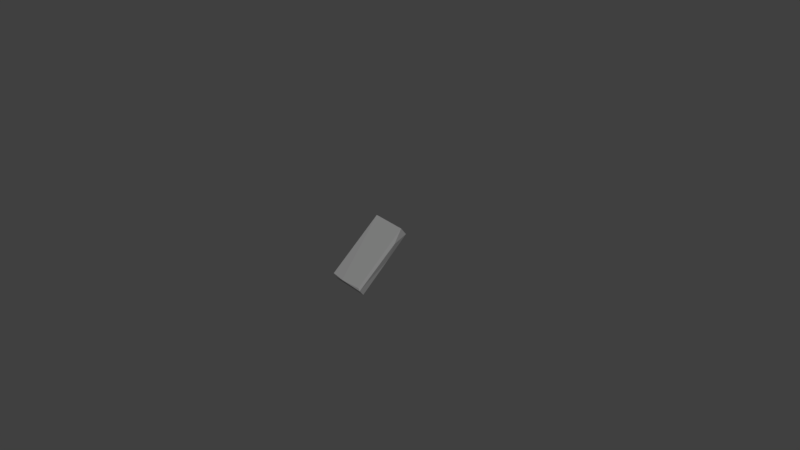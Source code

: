 # Source: roof_stone_03.blend  (saved by Blender 2.79.0; exported with 4.5.12 LTS)
import bpy
from mathutils import Matrix  # noqa: F401  (used for matrix-valued properties, if any)

bpy.ops.wm.read_factory_settings(use_empty=True)
scene = bpy.context.scene
scene.name = 'Scene'

# ---- collections
col_collection_1 = bpy.data.collections.new('Collection 1'); scene.collection.children.link(col_collection_1)

# ---- materials (node trees are filled in below, after node groups)
mat_m_church_roof_stones = bpy.data.materials.new('M_Church_roof_stones')
mat_m_church_roof_stones.alpha_threshold = 0.0
mat_m_church_roof_stones.diffuse_color = (0.2159, 0.2159, 0.2159, 1.0)
mat_m_church_roof_stones.roughness = 0.5

# ---- material node trees
mat_m_church_roof_stones.use_nodes = True; mat_m_church_roof_stones.node_tree.nodes.clear()
_N = mat_m_church_roof_stones.node_tree.nodes; _L = mat_m_church_roof_stones.node_tree.links
n0 = _N.new('ShaderNodeOutputMaterial'); n0.name = 'Material Output'; n0.location = (1200, 880)
n0.label = 'Material Out'
n1 = _N.new('ShaderNodeAddShader'); n1.name = 'Add Shader'; n1.location = (1000, 880)
n1.label = 'Shader Add Refl'
n2 = _N.new('ShaderNodeAddShader'); n2.name = 'Add Shader.001'; n2.location = (800, 880)
n2.label = 'Shader Add Spec'
n3 = _N.new('ShaderNodeBsdfRefraction'); n3.name = 'Refraction BSDF'; n3.location = (1200, 220)
n3.label = 'Refl BSDF'
n3.mute = True
n4 = _N.new('ShaderNodeMix'); n4.name = 'Mix'; n4.location = (1000, 220)
n4.label = 'Mix Color/Refl'
n4.data_type = 'RGBA'
n4.blend_type = 'MULTIPLY'
n4.inputs[0].default_value = 1.0
n4.inputs[6].default_value = (1.0, 1.0, 1.0, 1.0)
n4.inputs[7].default_value = (0.0, 0.0, 0.0, 0.0)
n5 = _N.new('ShaderNodeMixShader'); n5.name = 'Mix Shader'; n5.location = (600, 880)
n5.label = 'Shader Mix Alpha'
n6 = _N.new('ShaderNodeBsdfTransparent'); n6.name = 'Transparent BSDF'; n6.location = (400, 880)
n6.label = 'Alpha BSDF'
n6.mute = True
n7 = _N.new('ShaderNodeMix'); n7.name = 'Mix.001'; n7.location = (200, 1100)
n7.label = 'Mix Color/Alpha'
n7.data_type = 'RGBA'
n7.blend_type = 'MULTIPLY'
n7.inputs[0].default_value = 1.0
n7.inputs[6].default_value = (1.0, 1.0, 1.0, 1.0)
n7.inputs[7].default_value = (1.0, 1.0, 1.0, 1.0)
n8 = _N.new('ShaderNodeBsdfDiffuse'); n8.name = 'Diffuse BSDF'; n8.location = (400, 660)
n8.label = 'Diff BSDF'
n9 = _N.new('ShaderNodeMix'); n9.name = 'Mix.002'; n9.location = (200, 660)
n9.label = 'Mix Color/Diffuse'
n9.data_type = 'RGBA'
n9.blend_type = 'MULTIPLY'
n9.inputs[0].default_value = 1.0
n9.inputs[6].default_value = (0.2159, 0.2159, 0.2159, 1.0)
n9.inputs[7].default_value = (1.0, 1.0, 1.0, 1.0)
n10 = _N.new('ShaderNodeBsdfAnisotropic'); n10.name = 'Glossy BSDF'; n10.location = (400, 220)
n10.label = 'Spec BSDF'
n10.distribution = 'GGX'
n11 = _N.new('ShaderNodeMix'); n11.name = 'Mix.003'; n11.location = (200, 220)
n11.label = 'Mix Color/Spec'
n11.data_type = 'RGBA'
n11.blend_type = 'MULTIPLY'
n11.inputs[0].default_value = 1.0
n11.inputs[6].default_value = (0.1, 0.1, 0.1, 1.0)
n11.inputs[7].default_value = (0.0, 0.0, 0.0, 1.0)
n12 = _N.new('ShaderNodeMix'); n12.name = 'Mix.004'; n12.location = (200, 0)
n12.label = 'Mix Color/Hardness'
n12.data_type = 'RGBA'
n12.blend_type = 'MULTIPLY'
n12.inputs[0].default_value = 1.0
n12.inputs[6].default_value = (3.95, 3.95, 3.95, 3.95)
n12.inputs[7].default_value = (1.0, 1.0, 1.0, 1.0)
n13 = _N.new('ShaderNodeNormalMap'); n13.name = 'Normal Map'; n13.location = (200, 440)
n13.label = 'Normal/Map'
n13.mute = True
n14 = _N.new('ShaderNodeMix'); n14.name = 'Mix.005'; n14.location = (1000, 660)
n14.label = 'Bump/Map'
n14.mute = True
n14.data_type = 'RGBA'
n14.blend_type = 'MULTIPLY'
n14.inputs[0].default_value = 1.0
n14.inputs[6].default_value = (1.0, 1.0, 1.0, 1.0)
n14.inputs[7].default_value = (0.0, 0.0, 0.0, 1.0)
n15 = _N.new('ShaderNodeTexCoord'); n15.name = 'Texture Coordinate'; n15.location = (-600, 660)
n15.label = 'Texture Coords'
n16 = _N.new('ShaderNodeDisplacement'); n16.name = 'Displacement'; n16.location = (0, 0)
n16.inputs[1].default_value = 0.0
n16.inputs[2].default_value = 0.1
n17 = _N.new('ShaderNodeMath'); n17.name = 'Math'; n17.location = (0, 0)
n17.operation = 'POWER'
_L.new(n1.outputs[0], n0.inputs[0])
_L.new(n2.outputs[0], n1.inputs[0])
_L.new(n3.outputs[0], n1.inputs[1])
_L.new(n4.outputs[2], n3.inputs[0])
_L.new(n5.outputs[0], n2.inputs[0])
_L.new(n6.outputs[0], n5.inputs[1])
_L.new(n7.outputs[2], n5.inputs[0])
_L.new(n8.outputs[0], n5.inputs[2])
_L.new(n9.outputs[2], n8.inputs[0])
_L.new(n10.outputs[0], n2.inputs[1])
_L.new(n11.outputs[2], n10.inputs[0])
_L.new(n13.outputs[0], n8.inputs[2])
_L.new(n13.outputs[0], n10.inputs[4])
_L.new(n13.outputs[0], n3.inputs[3])
_L.new(n14.outputs[2], n16.inputs[0])
_L.new(n16.outputs[0], n0.inputs[2])
_L.new(n12.outputs[2], n17.inputs[0])
_L.new(n17.outputs[0], n10.inputs[1])
n0.is_active_output = True

# ---- world
world_world = bpy.data.worlds.new('World'); scene.world = world_world
world_world.color = (0.05088, 0.05088, 0.05088)
world_world.use_sun_shadow = False
world_world.sun_shadow_jitter_overblur = 0.0
world_world.cycles.sampling_method = 'MANUAL'

# ---- cameras
cam_camera = bpy.data.cameras.new('Camera')
cam_camera.clip_end = 100.0
cam_camera.lens = 35.0
cam_camera.sensor_width = 32.0
cam_camera.sensor_height = 18.0
cam_camera.ortho_scale = 7.314
cam_camera.dof.focus_distance = 0.0

# ---- meshes
me_untitled_001 = bpy.data.meshes.new('Untitled.001')
me_untitled_001.from_pydata([(25.03, -32.92, -36.95), (24.7, -38.52, -29.66), (26.84, 7.303, -1.941), (22.57, -38.52, -26.27), (28.87, 17.59, 18.58), (26.57, 31.3, 35.24), (-21.07, 32.7, 37.25), (-25.46, 35.0, 33.14), (-27.38, -10.76, -4.785), (-28.45, -36.6, -26.15), (-8.455, -39.44, -26.54), (-28.62, -31.55, -35.39), (28.7, 37.7, 25.83), (-26.43, 17.7, 7.215), (-26.38, -5.283, -12.31), (-16.01, -19.84, -25.53), (-28.36, -18.37, -24.39), (-22.12, 39.44, 27.11)], [], [(2, 1, 0), (5, 4, 12), (5, 3, 4), (5, 12, 6), (17, 7, 6), (17, 13, 7), (8, 6, 7), (14, 8, 13), (9, 6, 8), (3, 6, 10), (9, 11, 10), (3, 10, 1), (13, 17, 12), (13, 12, 2), (2, 14, 13), (14, 2, 0), (11, 15, 0), (2, 4, 1), (4, 2, 12), (1, 4, 3), (6, 3, 5), (6, 12, 17), (13, 8, 7), (14, 16, 8), (9, 16, 11), (9, 8, 16), (10, 6, 9), (11, 0, 10), (1, 10, 0), (14, 0, 15), (15, 16, 14), (16, 15, 11)])
_uv = me_untitled_001.uv_layers.new(name='UVmap_0')
_uv.uv.foreach_set('vector', [0.00209, 0.06314, 0.01448, 0.1192, 0.00445, 0.1203, 0.01553, 0.01807, 0.01088, 0.04053, 0.003706, 0.01855, 0.01553, 0.01807, 0.01804, 0.1169, 0.01088, 0.04053, 0.01553, 0.01807, 0.01315, 0.006348, 0.06616, 0.01705, 0.06775, 0.004883, 0.07147, 0.01514, 0.06616, 0.01705, 0.08221, 0.01562, 0.08112, 0.0415, 0.07147, 0.01514, 0.073, 0.08057, 0.06616, 0.01705, 0.07147, 0.01514, 0.08307, 0.07764, 0.073, 0.08057, 0.08112, 0.0415, 0.07147, 0.1174, 0.06616, 0.01705, 0.073, 0.08057, 0.01804, 0.1169, 0.06616, 0.01705, 0.05051, 0.1177, 0.07147, 0.1174, 0.07288, 0.1289, 0.05051, 0.1177, 0.01804, 0.1169, 0.05051, 0.1177, 0.01448, 0.1192, 0.3694, 0.004417, 0.3894, 0.002441, 0.3903, 0.04137, 0.3694, 0.004417, 0.3903, 0.04137, 0.3596, 0.04248, 0.3596, 0.04248, 0.3473, 0.003036, 0.3694, 0.004417, 0.3473, 0.003036, 0.3596, 0.04248, 0.32, 0.04347, 0.3184, 0.003418, 0.3308, 0.01221, 0.32, 0.04347, 0.00209, 0.06314, 0.01088, 0.04053, 0.01448, 0.1192, 0.01088, 0.04053, 0.00209, 0.06314, 0.003706, 0.01855, 0.01448, 0.1192, 0.01088, 0.04053, 0.01804, 0.1169, 0.06616, 0.01705, 0.01804, 0.1169, 0.01553, 0.01807, 0.06616, 0.01705, 0.01315, 0.006348, 0.06775, 0.004883, 0.08112, 0.0415, 0.073, 0.08057, 0.07147, 0.01514, 0.08307, 0.07764, 0.08289, 0.1035, 0.073, 0.08057, 0.07147, 0.1174, 0.08289, 0.1035, 0.08325, 0.1201, 0.07147, 0.1174, 0.073, 0.08057, 0.08289, 0.1035, 0.05051, 0.1177, 0.06616, 0.01705, 0.07147, 0.1174, 0.07288, 0.1289, 0.01564, 0.1313, 0.05051, 0.1177, 0.01448, 0.1192, 0.05051, 0.1177, 0.01564, 0.1313, 0.3473, 0.003036, 0.32, 0.04347, 0.3308, 0.01221, 0.3308, 0.01221, 0.3308, 0.003776, 0.3473, 0.003036, 0.3308, 0.003776, 0.3308, 0.01221, 0.3184, 0.003418])
_uv.active_render = True
_uv = me_untitled_001.uv_layers.new(name='LightMapUV')
_uv.uv.foreach_set('vector', [0.007996, 0.528, 0.09206, 0.9112, 0.02402, 0.9196, 0.0993, 0.2192, 0.06763, 0.373, 0.01895, 0.2251, 0.0993, 0.2192, 0.1162, 0.8944, 0.06763, 0.373, 0.0993, 0.2192, 0.08307, 0.1392, 0.4434, 0.2121, 0.4536, 0.1313, 0.4792, 0.2017, 0.4434, 0.2121, 0.5518, 0.2041, 0.5444, 0.3794, 0.4792, 0.2017, 0.4893, 0.6484, 0.4434, 0.2121, 0.4792, 0.2017, 0.5581, 0.626, 0.4893, 0.6484, 0.5444, 0.3794, 0.479, 0.8987, 0.4434, 0.2121, 0.4893, 0.6484, 0.1162, 0.8944, 0.4434, 0.2121, 0.3367, 0.9017, 0.479, 0.8987, 0.4888, 0.9774, 0.3367, 0.9017, 0.1162, 0.8944, 0.3367, 0.9017, 0.09851, 0.921, 0.957, 0.5208, 0.9741, 0.717, 0.5969, 0.726, 0.957, 0.5208, 0.5969, 0.726, 0.5866, 0.4257, 0.5866, 0.4257, 0.972, 0.3057, 0.957, 0.5208, 0.972, 0.3057, 0.5866, 0.4257, 0.5779, 0.04016, 0.9668, 0.02393, 0.8784, 0.144, 0.5779, 0.04016, 0.007996, 0.528, 0.06763, 0.373, 0.09206, 0.9112, 0.06763, 0.373, 0.007996, 0.528, 0.01895, 0.2251, 0.09206, 0.9112, 0.06763, 0.373, 0.1162, 0.8944, 0.4434, 0.2121, 0.1162, 0.8944, 0.0993, 0.2192, 0.4434, 0.2121, 0.08307, 0.1392, 0.4536, 0.1313, 0.5444, 0.3794, 0.4893, 0.6484, 0.4792, 0.2017, 0.5581, 0.626, 0.5566, 0.8042, 0.4893, 0.6484, 0.479, 0.8987, 0.5566, 0.8042, 0.5591, 0.9163, 0.479, 0.8987, 0.4893, 0.6484, 0.5566, 0.8042, 0.3367, 0.9017, 0.4434, 0.2121, 0.479, 0.8987, 0.4888, 0.9774, 0.09998, 0.9922, 0.3367, 0.9017, 0.09851, 0.921, 0.3367, 0.9017, 0.09998, 0.9922, 0.972, 0.3057, 0.5779, 0.04016, 0.8784, 0.144, 0.8784, 0.144, 0.9613, 0.1444, 0.972, 0.3057, 0.9613, 0.1444, 0.8784, 0.144, 0.9668, 0.02393])
me_untitled_001.materials.append(mat_m_church_roof_stones)
me_untitled_001.use_remesh_preserve_volume = False
me_untitled_001.use_remesh_preserve_attributes = False
me_untitled_001.use_mirror_vertex_groups = False
me_untitled_001.update()
me_untitled_001.normals_split_custom_set([tuple(v) for v in zip(*[iter([0.9987, -0.05026, 0.006008, 0.9987, -0.05026, 0.006008, 0.9987, -0.05026, 0.006008, 0.9814, -0.05725, 0.183, 0.9814, -0.05725, 0.183, 0.9814, -0.05725, 0.183, 0.7292, -0.4754, 0.4922, 0.7292, -0.4754, 0.4922, 0.7292, -0.4754, 0.4922, 0.04814, 0.8208, 0.5691, 0.04814, 0.8208, 0.5691, 0.04814, 0.8208, 0.5691, -0.08922, 0.8254, 0.5574, -0.08922, 0.8254, 0.5574, -0.08922, 0.8254, 0.5574, -0.8989, 0.3792, -0.2194, -0.8989, 0.3792, -0.2194, -0.8989, 0.3792, -0.2194, -0.7274, -0.4196, 0.543, -0.7274, -0.4196, 0.543, -0.7274, -0.4196, 0.543, -0.9943, 0.06769, -0.08243, -0.9943, 0.06769, -0.08243, -0.9943, 0.06769, -0.08243, -0.7317, -0.416, 0.54, -0.7317, -0.416, 0.54, -0.7317, -0.416, 0.54, 0.01293, -0.6611, 0.7502, 0.01293, -0.6611, 0.7502, 0.01293, -0.6611, 0.7502, -0.1328, -0.8708, -0.4733, -0.1328, -0.8708, -0.4733, -0.1328, -0.8708, -0.4733, 0.02932, -0.9994, 0.01956, 0.02932, -0.9994, 0.01956, 0.02932, -0.9994, 0.01956, 0.004475, 0.6746, -0.7381, 0.004475, 0.6746, -0.7381, 0.004475, 0.6746, -0.7381, 0.004665, 0.6743, -0.7384, 0.004665, 0.6743, -0.7384, 0.004665, 0.6743, -0.7384, -0.004627, 0.6475, -0.762, -0.004627, 0.6475, -0.762, -0.004627, 0.6475, -0.762, -0.008357, 0.6567, -0.7541, -0.008357, 0.6567, -0.7541, -0.008357, 0.6567, -0.7541, -0.005687, 0.6477, -0.7619, -0.005687, 0.6477, -0.7619, -0.005687, 0.6477, -0.7619, 0.994, 0.01896, -0.1081, 0.994, 0.01896, -0.1081, 0.994, 0.01896, -0.1081, 0.9906, 0.054, -0.1253, 0.9906, 0.054, -0.1253, 0.9906, 0.054, -0.1253, 0.7509, -0.4618, 0.4721, 0.7509, -0.4618, 0.4721, 0.7509, -0.4618, 0.4721, 0.01219, -0.6614, 0.75, 0.01219, -0.6614, 0.75, 0.01219, -0.6614, 0.75, 0.04232, 0.8343, 0.5497, 0.04232, 0.8343, 0.5497, 0.04232, 0.8343, 0.5497, -0.9995, 0.02405, 0.02146, -0.9995, 0.02405, 0.02146, -0.9995, 0.02405, 0.02146, -0.9868, 0.1616, -0.01312, -0.9868, 0.1616, -0.01312, -0.9868, 0.1616, -0.01312, -0.9998, 0.003072, 0.0197, -0.9998, 0.003072, 0.0197, -0.9998, 0.003072, 0.0197, -0.9987, 0.0001103, 0.0502, -0.9987, 0.0001103, 0.0502, -0.9987, 0.0001103, 0.0502, -0.08045, -0.6681, 0.7397, -0.08045, -0.6681, 0.7397, -0.08045, -0.6681, 0.7397, -0.03791, -0.7874, -0.6153, -0.03791, -0.7874, -0.6153, -0.03791, -0.7874, -0.6153, -0.03574, -0.7911, -0.6107, -0.03574, -0.7911, -0.6107, -0.03574, -0.7911, -0.6107, 0.01042, 0.6762, -0.7367, 0.01042, 0.6762, -0.7367, 0.01042, 0.6762, -0.7367, 0.01244, 0.6769, -0.7359, 0.01244, 0.6769, -0.7359, 0.01244, 0.6769, -0.7359, 0.005212, 0.6408, -0.7677, 0.005212, 0.6408, -0.7677, 0.005212, 0.6408, -0.7677])] * 3)])

# ---- objects
ob_roof_stone_03 = bpy.data.objects.new('roof_stone_03', None)
ob_roof_stone_03_lod0 = bpy.data.objects.new('roof_stone_03_LOD0', me_untitled_001)
ob_camera = bpy.data.objects.new('Camera', cam_camera)

# ---- transforms, parenting, visibility, modifiers, constraints
ob_roof_stone_03.location = (2.059e-07, 0.0003001, -0.0007019)
ob_roof_stone_03.scale = (0.0254, 0.0254, 0.0254)
ob_roof_stone_03.empty_image_offset = (0.0, 0.0)
ob_roof_stone_03.color = (0.8, 0.8, 0.8, 1.0)
ob_roof_stone_03.lineart.crease_threshold = 0.0
ob_roof_stone_03_lod0.parent = ob_roof_stone_03
ob_roof_stone_03_lod0.location = (-8.106e-06, -0.01181, 0.02764)
ob_roof_stone_03_lod0.scale = (0.3937, 0.3937, 0.3937)
ob_roof_stone_03_lod0.color = (0.8, 0.8, 0.8, 1.0)
ob_roof_stone_03_lod0.lineart.crease_threshold = 0.0
ob_camera.location = (7.481, -6.508, 5.344)
ob_camera.rotation_euler = (1.109, 0.0, 0.8149)
ob_camera.lock_rotations_4d = False
ob_camera.empty_display_type = 'ARROWS'
ob_camera.color = (0.0, 0.0, 0.0, 0.0)
ob_camera.display_type = 'WIRE'
ob_camera.lineart.crease_threshold = 0.0

# ---- collection membership
col_collection_1.objects.link(ob_roof_stone_03)
col_collection_1.objects.link(ob_roof_stone_03_lod0)
col_collection_1.objects.link(ob_camera)

# ---- scene / render settings (as saved in the file)
scene.camera = ob_camera
scene.frame_start = 1; scene.frame_end = 250; scene.frame_set(1)
scene.render.engine = 'CYCLES'
scene.render.resolution_percentage = 50
scene.render.fps = 30
scene.render.dither_intensity = 0.0
scene.cycles.use_denoising = False
scene.cycles.samples = 128
scene.cycles.sampling_pattern = 'TABULATED_SOBOL'
scene.cycles.use_adaptive_sampling = False
scene.cycles.use_light_tree = False
scene.cycles.blur_glossy = 0.0
scene.cycles.sample_clamp_indirect = 0.0
scene.view_settings.view_transform = 'Standard'
bpy.context.view_layer.update()

# ---- added for rendering (the .blend has no usable light): sun
light_auto_sun = bpy.data.lights.new('AutoSun', 'SUN')
light_auto_sun.energy = 3.0
light_auto_sun.angle = 0.0523599
ob_auto_sun = bpy.data.objects.new('AutoSun', light_auto_sun)
scene.collection.objects.link(ob_auto_sun)
ob_auto_sun.rotation_euler = (0.872665, 0.174533, 0.523599)
bpy.context.view_layer.update()
